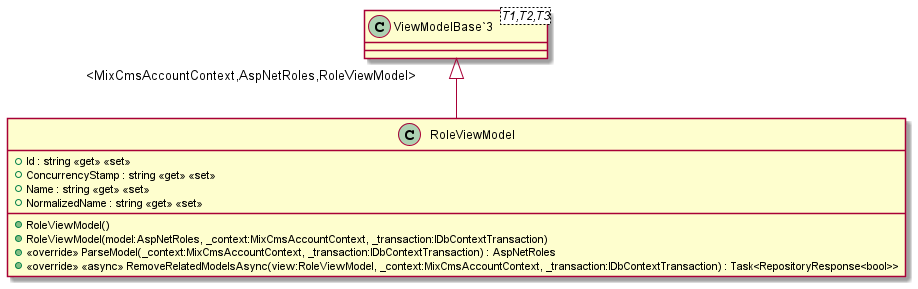

The diagram above was rendered by PlantUML. Its source (embedded in the PNG):
@startuml
class RoleViewModel {
    + Id : string <<get>> <<set>>
    + ConcurrencyStamp : string <<get>> <<set>>
    + Name : string <<get>> <<set>>
    + NormalizedName : string <<get>> <<set>>
    + RoleViewModel()
    + RoleViewModel(model:AspNetRoles, _context:MixCmsAccountContext, _transaction:IDbContextTransaction)
    + <<override>> ParseModel(_context:MixCmsAccountContext, _transaction:IDbContextTransaction) : AspNetRoles
    + <<override>> <<async>> RemoveRelatedModelsAsync(view:RoleViewModel, _context:MixCmsAccountContext, _transaction:IDbContextTransaction) : Task<RepositoryResponse<bool>>
}
class "ViewModelBase`3"<T1,T2,T3> {
}
"ViewModelBase`3" "<MixCmsAccountContext,AspNetRoles,RoleViewModel>" <|-- RoleViewModel
@enduml